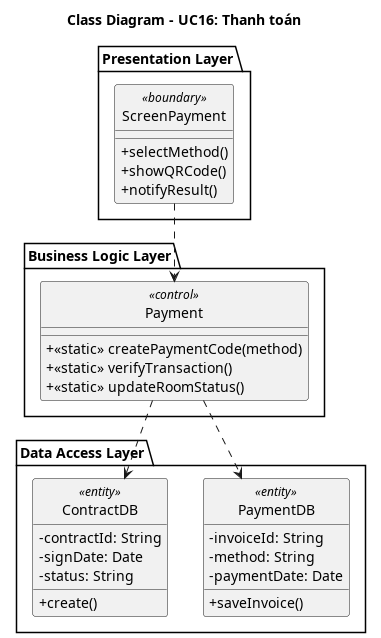

The diagram above was rendered by PlantUML. Its source (embedded in the PNG):
@startuml ThanhToan_ClassDiagram
skinparam classAttributeIconSize 0
skinparam style strictuml
title Class Diagram - UC16: Thanh toán

package "Presentation Layer" {
    class "ScreenPayment" <<boundary>> {
        + selectMethod()
        + showQRCode()
        + notifyResult()
    }
}

package "Business Logic Layer" {
    class "Payment" <<control>> {
        + <<static>> createPaymentCode(method)
        + <<static>> verifyTransaction()
        + <<static>> updateRoomStatus()
    }
}

package "Data Access Layer" {
    class "PaymentDB" <<entity>> {
        - invoiceId: String
        - method: String
        - paymentDate: Date
        + saveInvoice()
    }
    class "ContractDB" <<entity>> {
        - contractId: String
        - signDate: Date
        - status: String
        + create()
    }
}

"ScreenPayment" ..> "Payment"
"Payment" ..> "PaymentDB"
"Payment" ..> "ContractDB"

@enduml